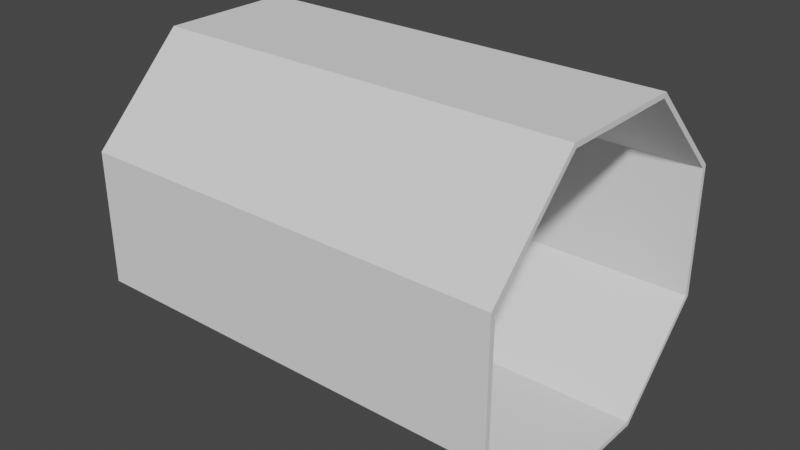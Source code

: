 # Source: CorridorStraightSection1.blend  (saved by Blender 2.81.16; exported with 4.5.12 LTS)
import bpy
from mathutils import Matrix  # noqa: F401  (used for matrix-valued properties, if any)

bpy.ops.wm.read_factory_settings(use_empty=True)
scene = bpy.context.scene
scene.name = 'Scene'

# ---- collections
col_collection = bpy.data.collections.new('Collection'); scene.collection.children.link(col_collection)

# ---- node groups
ng_auto_smooth = bpy.data.node_groups.new('Auto Smooth', 'GeometryNodeTree')
_s = ng_auto_smooth.interface.new_socket(name='Geometry', in_out='OUTPUT', socket_type='NodeSocketGeometry')
_s = ng_auto_smooth.interface.new_socket(name='Geometry', in_out='INPUT', socket_type='NodeSocketGeometry')
_s = ng_auto_smooth.interface.new_socket(name='Angle', in_out='INPUT', socket_type='NodeSocketFloat')
_s.subtype = 'ANGLE'
_s.min_value = 0.0
_s.max_value = 3.142
ng_auto_smooth.is_modifier = True
_N = ng_auto_smooth.nodes; _L = ng_auto_smooth.links
n0 = _N.new('NodeGroupOutput'); n0.name = 'Group Output'; n0.location = (480, -100)
n1 = _N.new('NodeGroupInput'); n1.name = 'Group Input'; n1.location = (-420, -300)
n2 = _N.new('NodeGroupInput'); n2.name = 'Group Input.001'; n2.location = (-60, -100)
n3 = _N.new('GeometryNodeSetShadeSmooth'); n3.name = 'Set Shade Smooth'; n3.location = (120, -100)
n3.domain = 'EDGE'
n4 = _N.new('GeometryNodeSetShadeSmooth'); n4.name = 'Set Shade Smooth.001'; n4.location = (300, -100)
n5 = _N.new('GeometryNodeInputMeshEdgeAngle'); n5.name = 'Edge Angle'; n5.location = (-420, -220)
n6 = _N.new('GeometryNodeInputEdgeSmooth'); n6.name = 'Is Edge Smooth'; n6.location = (-60, -160)
n7 = _N.new('GeometryNodeInputShadeSmooth'); n7.name = 'Is Face Smooth'; n7.location = (-240, -340)
n8 = _N.new('FunctionNodeBooleanMath'); n8.name = 'Boolean Math'; n8.location = (-60, -220)
n9 = _N.new('FunctionNodeCompare'); n9.name = 'Compare'; n9.location = (-240, -180)
n9.operation = 'LESS_EQUAL'
_L.new(n5.outputs[0], n9.inputs[0])
_L.new(n4.outputs[0], n0.inputs[0])
_L.new(n1.outputs[1], n9.inputs[1])
_L.new(n9.outputs[0], n8.inputs[0])
_L.new(n7.outputs[0], n8.inputs[1])
_L.new(n2.outputs[0], n3.inputs[0])
_L.new(n6.outputs[0], n3.inputs[1])
_L.new(n3.outputs[0], n4.inputs[0])
_L.new(n8.outputs[0], n3.inputs[2])
n0.is_active_output = True

# ---- world
world_world = bpy.data.worlds.new('World'); scene.world = world_world
world_world.use_nodes = True; world_world.node_tree.nodes.clear()
_N = world_world.node_tree.nodes; _L = world_world.node_tree.links
n0 = _N.new('ShaderNodeOutputWorld'); n0.name = 'World Output'; n0.location = (300, 300)
n1 = _N.new('ShaderNodeBackground'); n1.name = 'Background'; n1.location = (10, 300)
n1.inputs[0].default_value = (0.05088, 0.05088, 0.05088, 1.0)
_L.new(n1.outputs[0], n0.inputs[0])
n0.is_active_output = True
world_world.color = (0.05088, 0.05088, 0.05088)
world_world.use_sun_shadow = False
world_world.sun_shadow_jitter_overblur = 0.0

# ---- meshes
me_cylinder_003 = bpy.data.meshes.new('Cylinder.003')
me_cylinder_003.from_pydata([(-2.0, 1.5, 0.6213), (2.0, 1.5, 0.6213), (-2.0, 1.5, -0.6213), (2.0, 1.5, -0.6213), (-2.0, 0.6213, -1.5), (2.0, 0.6213, -1.5), (-2.0, -0.6213, -1.5), (2.0, -0.6213, -1.5), (-2.0, -1.5, -0.6213), (2.0, -1.5, -0.6213), (-2.0, -1.5, 0.6213), (2.0, -1.5, 0.6213), (-2.0, -0.6213, 1.5), (2.0, -0.6213, 1.5), (-2.0, 0.6213, 1.5), (2.0, 0.6213, 1.5)], [], [(0, 1, 3, 2), (2, 3, 5, 4), (4, 5, 7, 6), (6, 7, 9, 8), (8, 9, 11, 10), (10, 11, 13, 12), (12, 13, 15, 14), (14, 15, 1, 0)])
me_cylinder_003.polygons.foreach_set('use_smooth', [True] * 8)
_uv = me_cylinder_003.uv_layers.new(name='UVMap')
_uv.uv.foreach_set('vector', [1.0, 0.5, 1.0, 1.0, 0.875, 1.0, 0.875, 0.5, 0.875, 0.5, 0.875, 1.0, 0.75, 1.0, 0.75, 0.5, 0.75, 0.5, 0.75, 1.0, 0.625, 1.0, 0.625, 0.5, 0.625, 0.5, 0.625, 1.0, 0.5, 1.0, 0.5, 0.5, 0.5, 0.5, 0.5, 1.0, 0.375, 1.0, 0.375, 0.5, 0.375, 0.5, 0.375, 1.0, 0.25, 1.0, 0.25, 0.5, 0.25, 0.5, 0.25, 1.0, 0.125, 1.0, 0.125, 0.5, 0.125, 0.5, 0.125, 1.0, 0.0, 1.0, 0.0, 0.5])
me_cylinder_003.use_remesh_fix_poles = True
me_cylinder_003.use_remesh_preserve_attributes = False
me_cylinder_003.use_mirror_vertex_groups = False
me_cylinder_003.update()

# ---- objects
ob_cylinder = bpy.data.objects.new('Cylinder', me_cylinder_003)

# ---- transforms, parenting, visibility, modifiers, constraints
ob_cylinder.location = (0.0, 0.0, 0.0)
ob_cylinder.lineart.crease_threshold = 0.0
_m = ob_cylinder.modifiers.new('Solidify', 'SOLIDIFY')
_m.thickness = 0.05
_m.nonmanifold_thickness_mode = 'FIXED'
_m.nonmanifold_merge_threshold = 0.0003
_m = ob_cylinder.modifiers.new('Auto Smooth', 'NODES')
_m.node_group = ng_auto_smooth
_gi = [s.identifier for s in ng_auto_smooth.interface.items_tree if s.item_type == 'SOCKET' and s.in_out == 'INPUT']
_m[_gi[1]] = 0.5236  # Angle

# ---- collection membership
col_collection.objects.link(ob_cylinder)

# ---- scene / render settings (as saved in the file)
scene.frame_start = 1; scene.frame_end = 250; scene.frame_set(0)
scene.render.engine = 'BLENDER_EEVEE_NEXT'
scene.cycles.use_denoising = False
scene.cycles.samples = 128
scene.cycles.sampling_pattern = 'TABULATED_SOBOL'
scene.cycles.use_adaptive_sampling = False
scene.cycles.use_light_tree = False
scene.view_settings.view_transform = 'Filmic'
bpy.context.view_layer.update()

# ---- added for rendering (the .blend has no active camera and no usable light): camera, sun
cam_auto = bpy.data.cameras.new('AutoCamera')
cam_auto.lens = 50.0
cam_auto.sensor_width = 36.0
cam_auto.clip_end = 1000.0
ob_auto_camera = bpy.data.objects.new('AutoCamera', cam_auto)
scene.collection.objects.link(ob_auto_camera)
ob_auto_camera.location = (5.39494, -6.47393, 4.31595)
ob_auto_camera.rotation_euler = (1.09748, -7.21219e-08, 0.694738)
scene.camera = ob_auto_camera
light_auto_sun = bpy.data.lights.new('AutoSun', 'SUN')
light_auto_sun.energy = 3.0
light_auto_sun.angle = 0.0523599
ob_auto_sun = bpy.data.objects.new('AutoSun', light_auto_sun)
scene.collection.objects.link(ob_auto_sun)
ob_auto_sun.rotation_euler = (0.872665, 0.174533, 0.523599)
bpy.context.view_layer.update()
